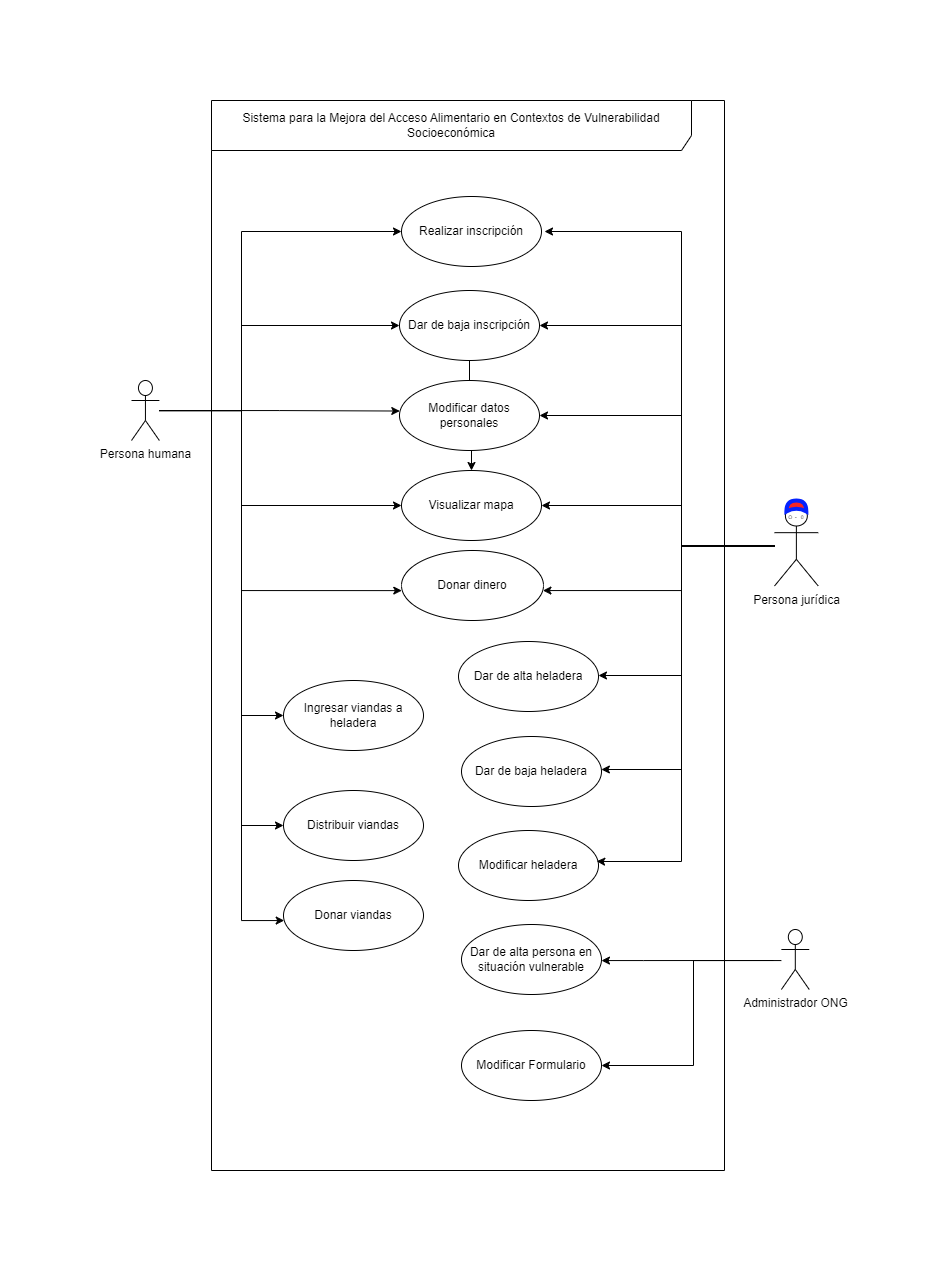

The diagram above was exported from draw.io. Its source (the exported page's mxGraphModel, read from the mxfile embedded in the PNG):
<mxGraphModel dx="284" dy="1011" grid="1" gridSize="10" guides="1" tooltips="1" connect="1" arrows="1" fold="1" page="1" pageScale="1" pageWidth="827" pageHeight="1169" math="0" shadow="0">
  <root>
    <mxCell id="0" />
    <mxCell id="1" parent="0" />
    <mxCell id="2" value="&lt;div&gt;Sistema para la Mejora del Acceso Alimentario en Contextos de Vulnerabilidad Socioeconómica&lt;/div&gt;" style="shape=umlFrame;whiteSpace=wrap;html=1;pointerEvents=0;width=480;height=50;" vertex="1" parent="1">
      <mxGeometry x="1788" y="70" width="513" height="1070" as="geometry" />
    </mxCell>
    <mxCell id="3" value="Realizar inscripción" style="ellipse;whiteSpace=wrap;html=1;" vertex="1" parent="1">
      <mxGeometry x="1978" y="166" width="140" height="70" as="geometry" />
    </mxCell>
    <mxCell id="4" value="" style="edgeStyle=orthogonalEdgeStyle;rounded=0;orthogonalLoop=1;jettySize=auto;html=1;" edge="1" source="5" target="15" parent="1">
      <mxGeometry relative="1" as="geometry" />
    </mxCell>
    <mxCell id="5" value="Dar de baja inscripción" style="ellipse;whiteSpace=wrap;html=1;" vertex="1" parent="1">
      <mxGeometry x="1976" y="260" width="140" height="70" as="geometry" />
    </mxCell>
    <mxCell id="6" value="Modificar datos personales" style="ellipse;whiteSpace=wrap;html=1;" vertex="1" parent="1">
      <mxGeometry x="1976" y="350" width="140" height="70" as="geometry" />
    </mxCell>
    <mxCell id="7" style="edgeStyle=orthogonalEdgeStyle;rounded=0;orthogonalLoop=1;jettySize=auto;html=1;entryX=0;entryY=0.5;entryDx=0;entryDy=0;" edge="1" source="13" target="5" parent="1">
      <mxGeometry relative="1" as="geometry">
        <Array as="points">
          <mxPoint x="1818" y="380" />
          <mxPoint x="1818" y="295" />
        </Array>
      </mxGeometry>
    </mxCell>
    <mxCell id="8" style="edgeStyle=orthogonalEdgeStyle;rounded=0;orthogonalLoop=1;jettySize=auto;html=1;entryX=0;entryY=0.5;entryDx=0;entryDy=0;" edge="1" source="13" target="3" parent="1">
      <mxGeometry relative="1" as="geometry">
        <Array as="points">
          <mxPoint x="1818" y="380" />
          <mxPoint x="1818" y="201" />
        </Array>
      </mxGeometry>
    </mxCell>
    <mxCell id="9" style="edgeStyle=orthogonalEdgeStyle;rounded=0;orthogonalLoop=1;jettySize=auto;html=1;entryX=0;entryY=0.5;entryDx=0;entryDy=0;" edge="1" source="13" target="15" parent="1">
      <mxGeometry relative="1" as="geometry">
        <Array as="points">
          <mxPoint x="1818" y="380" />
          <mxPoint x="1818" y="475" />
        </Array>
      </mxGeometry>
    </mxCell>
    <mxCell id="10" style="edgeStyle=orthogonalEdgeStyle;rounded=0;orthogonalLoop=1;jettySize=auto;html=1;entryX=0;entryY=0.5;entryDx=0;entryDy=0;" edge="1" source="13" target="14" parent="1">
      <mxGeometry relative="1" as="geometry">
        <Array as="points">
          <mxPoint x="1818" y="380" />
          <mxPoint x="1818" y="685" />
        </Array>
      </mxGeometry>
    </mxCell>
    <mxCell id="11" style="edgeStyle=orthogonalEdgeStyle;rounded=0;orthogonalLoop=1;jettySize=auto;html=1;entryX=0;entryY=0.5;entryDx=0;entryDy=0;" edge="1" source="13" target="35" parent="1">
      <mxGeometry relative="1" as="geometry">
        <Array as="points">
          <mxPoint x="1818" y="380" />
          <mxPoint x="1818" y="795" />
        </Array>
      </mxGeometry>
    </mxCell>
    <mxCell id="12" style="edgeStyle=orthogonalEdgeStyle;rounded=0;orthogonalLoop=1;jettySize=auto;html=1;entryX=0.005;entryY=0.564;entryDx=0;entryDy=0;entryPerimeter=0;" edge="1" source="13" target="36" parent="1">
      <mxGeometry relative="1" as="geometry">
        <Array as="points">
          <mxPoint x="1818" y="380" />
          <mxPoint x="1818" y="890" />
          <mxPoint x="1861" y="890" />
        </Array>
      </mxGeometry>
    </mxCell>
    <mxCell id="13" value="Persona humana" style="shape=umlActor;verticalLabelPosition=bottom;verticalAlign=top;html=1;" vertex="1" parent="1">
      <mxGeometry x="1708" y="350" width="27.88" height="60" as="geometry" />
    </mxCell>
    <mxCell id="14" value="Ingresar viandas a heladera" style="ellipse;whiteSpace=wrap;html=1;" vertex="1" parent="1">
      <mxGeometry x="1860" y="650" width="140" height="70" as="geometry" />
    </mxCell>
    <mxCell id="15" value="Visualizar mapa" style="ellipse;whiteSpace=wrap;html=1;" vertex="1" parent="1">
      <mxGeometry x="1978" y="440" width="140" height="70" as="geometry" />
    </mxCell>
    <mxCell id="16" style="edgeStyle=orthogonalEdgeStyle;rounded=0;orthogonalLoop=1;jettySize=auto;html=1;entryX=0.002;entryY=0.573;entryDx=0;entryDy=0;entryPerimeter=0;" edge="1" source="13" target="34" parent="1">
      <mxGeometry relative="1" as="geometry">
        <Array as="points">
          <mxPoint x="1818" y="380" />
          <mxPoint x="1818" y="560" />
        </Array>
        <mxPoint x="1968" y="570" as="targetPoint" />
      </mxGeometry>
    </mxCell>
    <mxCell id="17" value="Dar de alta persona en situación vulnerable" style="ellipse;whiteSpace=wrap;html=1;" vertex="1" parent="1">
      <mxGeometry x="2038" y="894" width="140" height="70" as="geometry" />
    </mxCell>
    <mxCell id="18" value="Dar de alta heladera" style="ellipse;whiteSpace=wrap;html=1;" vertex="1" parent="1">
      <mxGeometry x="2035" y="611" width="140" height="70" as="geometry" />
    </mxCell>
    <mxCell id="19" value="Dar de baja heladera" style="ellipse;whiteSpace=wrap;html=1;" vertex="1" parent="1">
      <mxGeometry x="2038" y="706" width="140" height="70" as="geometry" />
    </mxCell>
    <mxCell id="20" value="Modificar heladera" style="ellipse;whiteSpace=wrap;html=1;" vertex="1" parent="1">
      <mxGeometry x="2035" y="800" width="140" height="70" as="geometry" />
    </mxCell>
    <mxCell id="21" value="" style="group" connectable="0" vertex="1" parent="1">
      <mxGeometry x="2342" y="470" width="43.75" height="85.5" as="geometry" />
    </mxCell>
    <mxCell id="22" value="Persona jurídica" style="shape=umlActor;verticalLabelPosition=bottom;verticalAlign=top;html=1;" vertex="1" parent="21">
      <mxGeometry x="9" y="5.5" width="43.75" height="80" as="geometry" />
    </mxCell>
    <mxCell id="23" value="" style="shape=xor;whiteSpace=wrap;html=1;rotation=-90;fillColor=#F82525;strokeColor=#0522ff;strokeWidth=4;" vertex="1" parent="21">
      <mxGeometry x="25.369999999999997" y="-4.5" width="11" height="20" as="geometry" />
    </mxCell>
    <mxCell id="24" value="&lt;font style=&quot;font-size: 5px;&quot;&gt;O&amp;nbsp; -&amp;nbsp; &amp;nbsp;0&lt;/font&gt;" style="text;html=1;align=center;verticalAlign=middle;whiteSpace=wrap;rounded=0;fontSize=5;" vertex="1" parent="21">
      <mxGeometry x="17.93999999999999" y="15.5" width="25.87" as="geometry" />
    </mxCell>
    <mxCell id="25" style="edgeStyle=orthogonalEdgeStyle;rounded=0;orthogonalLoop=1;jettySize=auto;html=1;entryX=0.987;entryY=0.439;entryDx=0;entryDy=0;entryPerimeter=0;" edge="1" source="22" target="20" parent="1">
      <mxGeometry relative="1" as="geometry">
        <Array as="points">
          <mxPoint x="2258" y="516" />
          <mxPoint x="2258" y="831" />
          <mxPoint x="2178" y="831" />
        </Array>
        <mxPoint x="2168" y="830" as="targetPoint" />
      </mxGeometry>
    </mxCell>
    <mxCell id="26" style="edgeStyle=orthogonalEdgeStyle;rounded=0;orthogonalLoop=1;jettySize=auto;html=1;" edge="1" source="22" target="19" parent="1">
      <mxGeometry relative="1" as="geometry">
        <Array as="points">
          <mxPoint x="2258" y="516" />
          <mxPoint x="2258" y="739" />
        </Array>
      </mxGeometry>
    </mxCell>
    <mxCell id="27" style="edgeStyle=orthogonalEdgeStyle;rounded=0;orthogonalLoop=1;jettySize=auto;html=1;" edge="1" source="22" target="18" parent="1">
      <mxGeometry relative="1" as="geometry">
        <Array as="points">
          <mxPoint x="2258" y="516" />
          <mxPoint x="2258" y="645" />
        </Array>
      </mxGeometry>
    </mxCell>
    <mxCell id="28" style="edgeStyle=orthogonalEdgeStyle;rounded=0;orthogonalLoop=1;jettySize=auto;html=1;entryX=0.002;entryY=0.436;entryDx=0;entryDy=0;entryPerimeter=0;" edge="1" source="13" target="6" parent="1">
      <mxGeometry relative="1" as="geometry" />
    </mxCell>
    <mxCell id="29" style="edgeStyle=orthogonalEdgeStyle;rounded=0;orthogonalLoop=1;jettySize=auto;html=1;entryX=0.996;entryY=0.573;entryDx=0;entryDy=0;entryPerimeter=0;" edge="1" source="22" target="34" parent="1">
      <mxGeometry relative="1" as="geometry">
        <Array as="points">
          <mxPoint x="2258" y="515" />
          <mxPoint x="2258" y="560" />
          <mxPoint x="2119" y="560" />
        </Array>
        <mxPoint x="2118.000000000003" y="557" as="targetPoint" />
      </mxGeometry>
    </mxCell>
    <mxCell id="30" style="edgeStyle=orthogonalEdgeStyle;rounded=0;orthogonalLoop=1;jettySize=auto;html=1;entryX=1;entryY=0.5;entryDx=0;entryDy=0;" edge="1" source="22" target="15" parent="1">
      <mxGeometry relative="1" as="geometry">
        <Array as="points">
          <mxPoint x="2258" y="515" />
          <mxPoint x="2258" y="475" />
        </Array>
      </mxGeometry>
    </mxCell>
    <mxCell id="31" style="edgeStyle=orthogonalEdgeStyle;rounded=0;orthogonalLoop=1;jettySize=auto;html=1;entryX=1;entryY=0.5;entryDx=0;entryDy=0;" edge="1" source="22" target="6" parent="1">
      <mxGeometry relative="1" as="geometry">
        <Array as="points">
          <mxPoint x="2258" y="516" />
          <mxPoint x="2258" y="385" />
        </Array>
      </mxGeometry>
    </mxCell>
    <mxCell id="32" style="edgeStyle=orthogonalEdgeStyle;rounded=0;orthogonalLoop=1;jettySize=auto;html=1;entryX=1;entryY=0.5;entryDx=0;entryDy=0;" edge="1" source="22" target="5" parent="1">
      <mxGeometry relative="1" as="geometry">
        <Array as="points">
          <mxPoint x="2258" y="516" />
          <mxPoint x="2258" y="295" />
        </Array>
      </mxGeometry>
    </mxCell>
    <mxCell id="33" style="edgeStyle=orthogonalEdgeStyle;rounded=0;orthogonalLoop=1;jettySize=auto;html=1;" edge="1" parent="1">
      <mxGeometry relative="1" as="geometry">
        <Array as="points">
          <mxPoint x="2258" y="515" />
          <mxPoint x="2258" y="201" />
        </Array>
        <mxPoint x="2348" y="515.4799999999999" as="sourcePoint" />
        <mxPoint x="2121" y="201" as="targetPoint" />
      </mxGeometry>
    </mxCell>
    <mxCell id="34" value="Donar dinero" style="ellipse;whiteSpace=wrap;html=1;" vertex="1" parent="1">
      <mxGeometry x="1978" y="520" width="142" height="70" as="geometry" />
    </mxCell>
    <mxCell id="35" value="Distribuir viandas" style="ellipse;whiteSpace=wrap;html=1;" vertex="1" parent="1">
      <mxGeometry x="1860" y="760" width="140" height="70" as="geometry" />
    </mxCell>
    <mxCell id="36" value="Donar viandas" style="ellipse;whiteSpace=wrap;html=1;" vertex="1" parent="1">
      <mxGeometry x="1860" y="850" width="140" height="70" as="geometry" />
    </mxCell>
    <mxCell id="37" style="edgeStyle=orthogonalEdgeStyle;rounded=0;orthogonalLoop=1;jettySize=auto;html=1;" edge="1" target="17" parent="1">
      <mxGeometry relative="1" as="geometry">
        <mxPoint x="2350" y="930" as="sourcePoint" />
        <Array as="points">
          <mxPoint x="2220" y="930" />
          <mxPoint x="2220" y="930" />
        </Array>
        <mxPoint x="2180" y="929" as="targetPoint" />
      </mxGeometry>
    </mxCell>
    <mxCell id="38" style="edgeStyle=orthogonalEdgeStyle;rounded=0;orthogonalLoop=1;jettySize=auto;html=1;entryX=1;entryY=0.5;entryDx=0;entryDy=0;" edge="1" source="39" target="40" parent="1">
      <mxGeometry relative="1" as="geometry">
        <Array as="points">
          <mxPoint x="2270" y="930" />
          <mxPoint x="2270" y="1035" />
        </Array>
        <mxPoint x="2360" y="930" as="sourcePoint" />
      </mxGeometry>
    </mxCell>
    <mxCell id="39" value="Administrador ONG" style="shape=umlActor;verticalLabelPosition=bottom;verticalAlign=top;html=1;" vertex="1" parent="1">
      <mxGeometry x="2357.87" y="899" width="27.88" height="60" as="geometry" />
    </mxCell>
    <mxCell id="40" value="Modificar Formulario" style="ellipse;whiteSpace=wrap;html=1;" vertex="1" parent="1">
      <mxGeometry x="2038" y="1000" width="140" height="70" as="geometry" />
    </mxCell>
  </root>
</mxGraphModel>